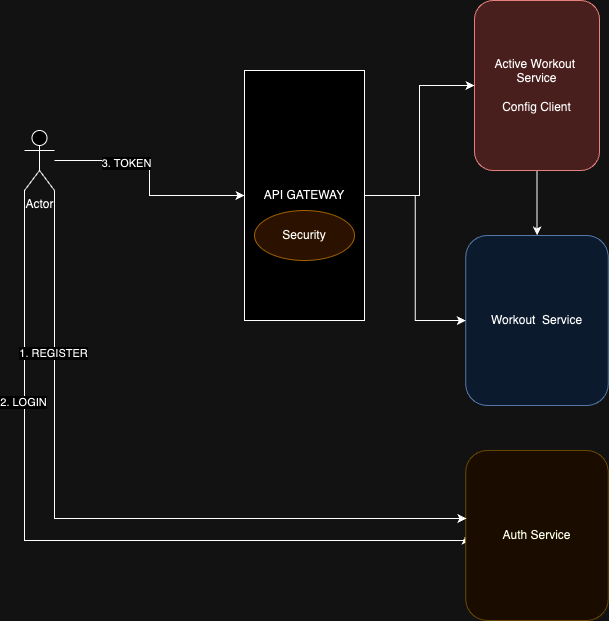

The diagram above was exported from draw.io. Its source (the exported page's mxGraphModel, read from the mxfile embedded in the PNG):
<mxGraphModel dx="1041" dy="662" grid="1" gridSize="10" guides="1" tooltips="1" connect="1" arrows="1" fold="1" page="1" pageScale="1" pageWidth="827" pageHeight="1169" math="0" shadow="0">
  <root>
    <mxCell id="0" />
    <mxCell id="1" parent="0" />
    <mxCell id="G7YcE9iw2jQVWFrs23Ev-3" style="edgeStyle=orthogonalEdgeStyle;rounded=0;orthogonalLoop=1;jettySize=auto;html=1;" parent="1" source="G7YcE9iw2jQVWFrs23Ev-1" target="G7YcE9iw2jQVWFrs23Ev-2" edge="1">
      <mxGeometry relative="1" as="geometry" />
    </mxCell>
    <mxCell id="G7YcE9iw2jQVWFrs23Ev-1" value="Active Workout&amp;nbsp; Service&lt;br&gt;&lt;br&gt;Config Client" style="rounded=1;whiteSpace=wrap;html=1;fillColor=#f8cecc;strokeColor=#b85450;" parent="1" vertex="1">
      <mxGeometry x="510" y="180" width="125" height="170" as="geometry" />
    </mxCell>
    <mxCell id="G7YcE9iw2jQVWFrs23Ev-2" value="Workout&amp;nbsp; Service" style="rounded=1;whiteSpace=wrap;html=1;fillColor=#dae8fc;strokeColor=#6c8ebf;" parent="1" vertex="1">
      <mxGeometry x="501.25" y="415" width="142.5" height="170" as="geometry" />
    </mxCell>
    <mxCell id="G7YcE9iw2jQVWFrs23Ev-16" style="edgeStyle=orthogonalEdgeStyle;rounded=0;orthogonalLoop=1;jettySize=auto;html=1;entryX=0;entryY=0.5;entryDx=0;entryDy=0;" parent="1" target="G7YcE9iw2jQVWFrs23Ev-12" edge="1">
      <mxGeometry relative="1" as="geometry">
        <mxPoint x="60" y="370" as="sourcePoint" />
        <mxPoint x="486.25" y="720" as="targetPoint" />
        <Array as="points">
          <mxPoint x="60" y="720" />
          <mxPoint x="501" y="720" />
        </Array>
      </mxGeometry>
    </mxCell>
    <mxCell id="G7YcE9iw2jQVWFrs23Ev-17" value="2. LOGIN" style="edgeLabel;html=1;align=center;verticalAlign=middle;resizable=0;points=[];" parent="G7YcE9iw2jQVWFrs23Ev-16" connectable="0" vertex="1">
      <mxGeometry x="-0.4692" y="-2" relative="1" as="geometry">
        <mxPoint as="offset" />
      </mxGeometry>
    </mxCell>
    <mxCell id="G7YcE9iw2jQVWFrs23Ev-6" value="Actor" style="shape=umlActor;verticalLabelPosition=bottom;verticalAlign=top;html=1;outlineConnect=0;" parent="1" vertex="1">
      <mxGeometry x="60" y="310" width="30" height="60" as="geometry" />
    </mxCell>
    <mxCell id="G7YcE9iw2jQVWFrs23Ev-10" style="edgeStyle=orthogonalEdgeStyle;rounded=0;orthogonalLoop=1;jettySize=auto;html=1;" parent="1" source="G7YcE9iw2jQVWFrs23Ev-9" target="G7YcE9iw2jQVWFrs23Ev-1" edge="1">
      <mxGeometry relative="1" as="geometry">
        <Array as="points">
          <mxPoint x="455" y="375" />
          <mxPoint x="455" y="265" />
        </Array>
      </mxGeometry>
    </mxCell>
    <mxCell id="G7YcE9iw2jQVWFrs23Ev-11" style="edgeStyle=orthogonalEdgeStyle;rounded=0;orthogonalLoop=1;jettySize=auto;html=1;" parent="1" source="G7YcE9iw2jQVWFrs23Ev-9" target="G7YcE9iw2jQVWFrs23Ev-2" edge="1">
      <mxGeometry relative="1" as="geometry" />
    </mxCell>
    <mxCell id="G7YcE9iw2jQVWFrs23Ev-9" value="API GATEWAY" style="rounded=0;whiteSpace=wrap;html=1;" parent="1" vertex="1">
      <mxGeometry x="280" y="250" width="120" height="250" as="geometry" />
    </mxCell>
    <mxCell id="G7YcE9iw2jQVWFrs23Ev-5" value="Security" style="ellipse;whiteSpace=wrap;html=1;fillColor=#ffe6cc;strokeColor=#d79b00;" parent="1" vertex="1">
      <mxGeometry x="290" y="390" width="100" height="50" as="geometry" />
    </mxCell>
    <mxCell id="G7YcE9iw2jQVWFrs23Ev-7" style="edgeStyle=orthogonalEdgeStyle;rounded=0;orthogonalLoop=1;jettySize=auto;html=1;" parent="1" source="G7YcE9iw2jQVWFrs23Ev-6" target="G7YcE9iw2jQVWFrs23Ev-9" edge="1">
      <mxGeometry relative="1" as="geometry">
        <mxPoint x="350" y="290" as="targetPoint" />
      </mxGeometry>
    </mxCell>
    <mxCell id="G7YcE9iw2jQVWFrs23Ev-8" value="3. TOKEN" style="edgeLabel;html=1;align=center;verticalAlign=middle;resizable=0;points=[];" parent="G7YcE9iw2jQVWFrs23Ev-7" connectable="0" vertex="1">
      <mxGeometry x="-0.3673" y="-2" relative="1" as="geometry">
        <mxPoint as="offset" />
      </mxGeometry>
    </mxCell>
    <mxCell id="G7YcE9iw2jQVWFrs23Ev-12" value="Auth Service" style="rounded=1;whiteSpace=wrap;html=1;fillColor=#fff2cc;strokeColor=#d6b656;" parent="1" vertex="1">
      <mxGeometry x="501.25" y="630" width="142.5" height="170" as="geometry" />
    </mxCell>
    <mxCell id="G7YcE9iw2jQVWFrs23Ev-13" style="edgeStyle=orthogonalEdgeStyle;rounded=0;orthogonalLoop=1;jettySize=auto;html=1;entryX=0.005;entryY=0.4;entryDx=0;entryDy=0;entryPerimeter=0;" parent="1" source="G7YcE9iw2jQVWFrs23Ev-6" target="G7YcE9iw2jQVWFrs23Ev-12" edge="1">
      <mxGeometry relative="1" as="geometry">
        <Array as="points">
          <mxPoint x="90" y="698" />
        </Array>
      </mxGeometry>
    </mxCell>
    <mxCell id="G7YcE9iw2jQVWFrs23Ev-15" value="1. REGISTER" style="edgeLabel;html=1;align=center;verticalAlign=middle;resizable=0;points=[];" parent="G7YcE9iw2jQVWFrs23Ev-13" connectable="0" vertex="1">
      <mxGeometry x="-0.5621" y="-2" relative="1" as="geometry">
        <mxPoint as="offset" />
      </mxGeometry>
    </mxCell>
  </root>
</mxGraphModel>